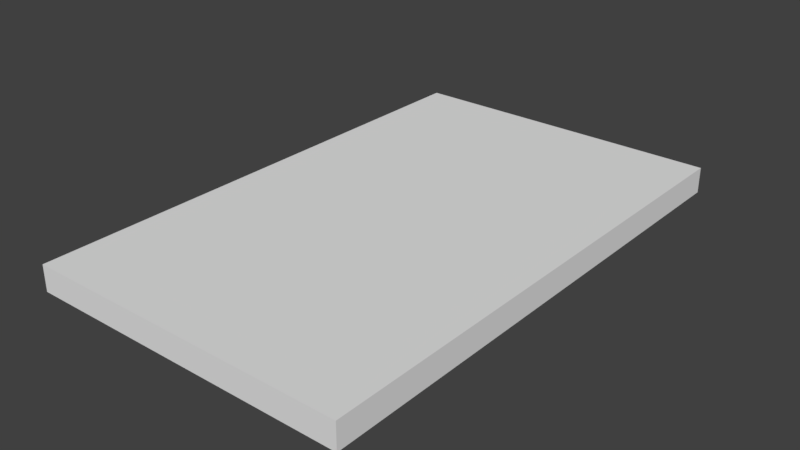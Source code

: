 # Source: Door_Mat.blend  (saved by Blender 2.79.0; exported with 4.5.12 LTS)
import bpy
from mathutils import Matrix  # noqa: F401  (used for matrix-valued properties, if any)

bpy.ops.wm.read_factory_settings(use_empty=True)
scene = bpy.context.scene
scene.name = 'Scene'

# ---- collections
col_collection_1 = bpy.data.collections.new('Collection 1'); scene.collection.children.link(col_collection_1)

# ---- materials (node trees are filled in below, after node groups)
mat_material = bpy.data.materials.new('Material')
mat_material.alpha_threshold = 0.0
mat_material.use_transparent_shadow = False
mat_material.roughness = 0.5
mat_material.line_color = (0.0, 0.0, 0.0, 1.0)

# ---- material node trees

# ---- world
world_world = bpy.data.worlds.new('World'); scene.world = world_world
world_world.color = (0.05088, 0.05088, 0.05088)
world_world.use_sun_shadow = False
world_world.sun_shadow_jitter_overblur = 0.0
world_world.cycles.sampling_method = 'MANUAL'

# ---- meshes
me_cube = bpy.data.meshes.new('Cube')
me_cube.from_pydata([(1.25, 2.0, -0.1), (1.25, -2.0, -0.1), (-1.25, -2.0, -0.1), (-1.25, 2.0, -0.1), (1.25, 2.0, 0.1), (1.25, -2.0, 0.1), (-1.25, -2.0, 0.1), (-1.25, 2.0, 0.1)], [], [(0, 1, 2, 3), (4, 7, 6, 5), (0, 4, 5, 1), (1, 5, 6, 2), (2, 6, 7, 3), (4, 0, 3, 7)])
_uv = me_cube.uv_layers.new(name='UVMap')
_uv.uv.foreach_set('vector', [0.4073, 0.8858, 0.281, 0.8858, 0.281, 0.8069, 0.4073, 0.8069, 0.4073, 0.8071, 0.4073, 0.886, 0.2811, 0.886, 0.2811, 0.8071, 0.4073, 0.8008, 0.4073, 0.8071, 0.2811, 0.8071, 0.2811, 0.8008, 0.2748, 0.8071, 0.2811, 0.8071, 0.2811, 0.886, 0.2748, 0.886, 0.2811, 0.8923, 0.2811, 0.886, 0.4073, 0.886, 0.4073, 0.8923, 0.4073, 0.8071, 0.4136, 0.8071, 0.4136, 0.886, 0.4073, 0.886])
me_cube.materials.append(mat_material)
me_cube.use_remesh_preserve_volume = False
me_cube.use_remesh_preserve_attributes = False
me_cube.use_mirror_vertex_groups = False
me_cube.update()

# ---- objects
ob_cube = bpy.data.objects.new('Cube', me_cube)

# ---- transforms, parenting, visibility, modifiers, constraints
ob_cube.location = (0.0, 0.0, 0.0)
ob_cube.lock_rotations_4d = False
ob_cube.empty_display_type = 'ARROWS'
ob_cube.lineart.crease_threshold = 0.0

# ---- collection membership
col_collection_1.objects.link(ob_cube)

# ---- scene / render settings (as saved in the file)
scene.frame_start = 1; scene.frame_end = 250; scene.frame_set(1)
scene.render.engine = 'BLENDER_EEVEE_NEXT'
scene.render.resolution_percentage = 50
scene.render.dither_intensity = 0.0
scene.cycles.use_denoising = False
scene.cycles.samples = 128
scene.cycles.sampling_pattern = 'TABULATED_SOBOL'
scene.cycles.use_adaptive_sampling = False
scene.cycles.use_light_tree = False
scene.cycles.blur_glossy = 0.0
scene.cycles.sample_clamp_indirect = 0.0
scene.view_settings.view_transform = 'Standard'
bpy.context.view_layer.update()

# ---- added for rendering (the .blend has no active camera and no usable light): camera, sun
cam_auto = bpy.data.cameras.new('AutoCamera')
cam_auto.lens = 50.0
cam_auto.sensor_width = 36.0
cam_auto.clip_end = 1000.0
ob_auto_camera = bpy.data.objects.new('AutoCamera', cam_auto)
scene.collection.objects.link(ob_auto_camera)
ob_auto_camera.location = (4.3682, -5.24184, 3.49456)
ob_auto_camera.rotation_euler = (1.09748, -7.21219e-08, 0.694738)
scene.camera = ob_auto_camera
light_auto_sun = bpy.data.lights.new('AutoSun', 'SUN')
light_auto_sun.energy = 3.0
light_auto_sun.angle = 0.0523599
ob_auto_sun = bpy.data.objects.new('AutoSun', light_auto_sun)
scene.collection.objects.link(ob_auto_sun)
ob_auto_sun.rotation_euler = (0.872665, 0.174533, 0.523599)
bpy.context.view_layer.update()

